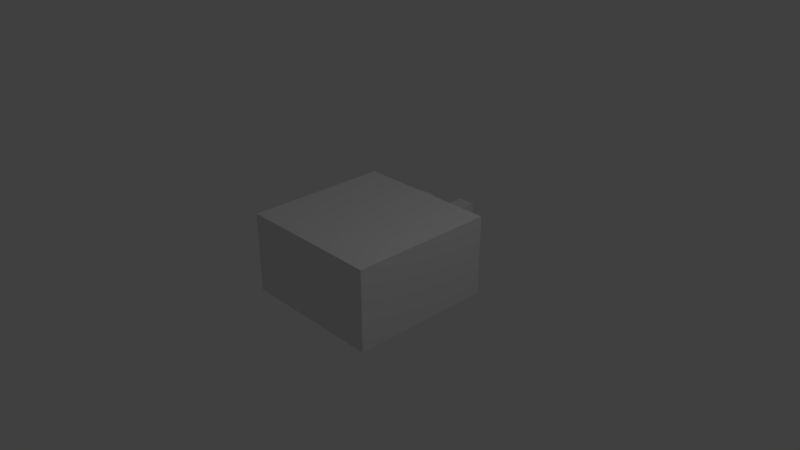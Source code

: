 # Source: musicBox.blend  (saved by Blender 2.79.0; exported with 4.5.12 LTS)
import bpy
from mathutils import Matrix  # noqa: F401  (used for matrix-valued properties, if any)

bpy.ops.wm.read_factory_settings(use_empty=True)
scene = bpy.context.scene
scene.name = 'Scene'

# ---- collections
col_collection_1 = bpy.data.collections.new('Collection 1'); scene.collection.children.link(col_collection_1)

# ---- materials (node trees are filled in below, after node groups)
mat_material = bpy.data.materials.new('Material')
mat_material.alpha_threshold = 0.0
mat_material.use_transparent_shadow = False
mat_material.roughness = 0.5
mat_material.line_color = (0.0, 0.0, 0.0, 1.0)

# ---- material node trees

# ---- world
world_world = bpy.data.worlds.new('World'); scene.world = world_world
world_world.color = (0.05088, 0.05088, 0.05088)
world_world.use_sun_shadow = False
world_world.sun_shadow_jitter_overblur = 0.0
world_world.cycles.sampling_method = 'MANUAL'

# ---- cameras
cam_camera = bpy.data.cameras.new('Camera')
cam_camera.clip_end = 100.0
cam_camera.lens = 35.0
cam_camera.sensor_width = 32.0
cam_camera.sensor_height = 18.0
cam_camera.ortho_scale = 7.314
cam_camera.dof.focus_distance = 0.0
cam_camera.dof.aperture_fstop = 128.0

# ---- lights
light_lamp = bpy.data.lights.new('Lamp', 'POINT')
light_lamp.transmission_factor = 0.0
light_lamp.cutoff_distance = 30.0
light_lamp.energy = 100.0
light_lamp.shadow_buffer_clip_start = 1.001
light_lamp.shadow_soft_size = 0.1
light_lamp.shadow_maximum_resolution = 0.006
light_lamp.use_absolute_resolution = True

# ---- meshes
me_cube = bpy.data.meshes.new('Cube')
me_cube.from_pydata([(1.0, 1.0, -1.0), (1.0, -1.0, -1.0), (-1.0, -1.0, -1.0), (-1.0, 1.0, -1.0), (1.0, 1.0, 1.0), (1.0, -1.0, 1.0), (-1.0, -1.0, 1.0), (-1.0, 1.0, 1.0), (1.0, -5.96e-08, -1.0), (1.788e-07, 1.0, -1.0), (1.0, 1.0, 0.0), (0.0, -1.0, -1.0), (1.0, -1.0, 0.0), (-1.0, 2.98e-07, -1.0), (-1.0, -1.0, 0.0), (-1.0, 1.0, 0.0), (1.0, -5.364e-07, 1.0), (2.384e-07, 1.0, 1.0), (-5.364e-07, -1.0, 1.0), (-1.0, 1.788e-07, 1.0), (2.384e-07, 1.0, 0.0), (-1.0, 2.384e-07, 0.0), (-2.98e-07, -1.0, 0.0), (1.0, -2.98e-07, 0.0), (-1.49e-07, -1.788e-07, 1.0), (5.96e-08, 1.192e-07, -1.0), (1.0, -0.5, -1.0), (-0.5, 1.0, -1.0), (1.0, 1.0, 0.5), (-0.5, -1.0, -1.0), (1.0, -1.0, 0.5), (-1.0, 0.5, -1.0), (-1.0, -1.0, 0.5), (-1.0, 1.0, 0.5), (1.0, -0.5, 1.0), (-0.5, 1.0, 1.0), (-0.5, -1.0, 1.0), (-1.0, 0.5, 1.0), (1.0, 0.5, -1.0), (0.5, 1.0, -1.0), (1.0, 1.0, -0.5), (0.5, -1.0, -1.0), (1.0, -1.0, -0.5), (-1.0, -0.5, -1.0), (-1.0, -1.0, -0.5), (-1.0, 1.0, -0.5), (1.0, 0.5, 1.0), (0.5, 1.0, 1.0), (0.5, -1.0, 1.0), (-1.0, -0.5, 1.0), (-0.5, 1.0, 0.0), (0.5, 1.0, 0.0), (2.384e-07, 1.0, 0.5), (2.086e-07, 1.0, -0.5), (-1.0, 0.5, 0.0), (-1.0, -0.5, 0.0), (-1.0, 2.682e-07, -0.5), (-1.0, 2.086e-07, 0.5), (-0.5, -1.0, 0.0), (0.5, -1.0, 0.0), (-1.49e-07, -1.0, -0.5), (-4.172e-07, -1.0, 0.5), (1.0, -0.5, 0.0), (1.0, 0.5, 0.0), (1.0, -1.788e-07, -0.5), (1.0, -4.172e-07, 0.5), (-3.427e-07, -0.5, 1.0), (4.47e-08, 0.5, 1.0), (0.5, -3.576e-07, 1.0), (-0.5, 0.0, 1.0), (-0.5, 2.086e-07, -1.0), (0.5, 2.98e-08, -1.0), (1.192e-07, 0.5, -1.0), (2.98e-08, -0.5, -1.0), (0.5, -0.5, -1.0), (0.5, 0.5, -1.0), (-0.5, 0.5, -1.0), (-0.5, 0.5, 1.0), (0.5, 0.5, 1.0), (0.5, -0.5, 1.0), (1.0, 0.5, 0.5), (1.0, 0.5, -0.5), (1.0, -0.5, -0.5), (0.5, -1.0, 0.5), (0.5, -1.0, -0.5), (-0.5, -1.0, -0.5), (-1.0, -0.5, 0.5), (-1.0, -0.5, -0.5), (-1.0, 0.5, -0.5), (0.5, 1.0, -0.5), (0.5, 1.0, 0.5), (-0.5, 1.0, 0.5), (-0.5, 1.0, -0.5), (-1.0, 0.5, 0.5), (-0.5, -1.0, 0.5), (1.0, -0.5, 0.5), (-0.5, -0.5, 1.0), (-0.5, -0.5, -1.0), (1.0, -0.75, -1.0), (-0.75, 1.0, -1.0), (1.0, 1.0, 0.75), (-0.75, -1.0, -1.0), (1.0, -1.0, 0.75), (-1.0, 0.75, -1.0), (-1.0, -1.0, 0.75), (-1.0, 1.0, 0.75), (1.0, -0.75, 1.0), (-0.75, 1.0, 1.0), (-0.75, -1.0, 1.0), (-1.0, 0.75, 1.0), (1.0, 0.25, -1.0), (0.25, 1.0, -1.0), (1.0, 1.0, -0.25), (0.25, -1.0, -1.0), (1.0, -1.0, -0.25), (-1.0, -0.25, -1.0), (-1.0, -1.0, -0.25), (-1.0, 1.0, -0.25), (1.0, 0.25, 1.0), (0.25, 1.0, 1.0), (0.25, -1.0, 1.0), (-1.0, -0.25, 1.0), (-0.75, 1.0, 0.0), (0.25, 1.0, 0.0), (2.384e-07, 1.0, 0.75), (2.235e-07, 1.0, -0.25), (-1.0, 0.75, 0.0), (-1.0, -0.25, 0.0), (-1.0, 2.831e-07, -0.75), (-1.0, 2.235e-07, 0.25), (-0.75, -1.0, 0.0), (0.25, -1.0, 0.0), (-7.451e-08, -1.0, -0.75), (-3.576e-07, -1.0, 0.25), (1.0, -0.75, 0.0), (1.0, 0.25, 0.0), (1.0, -1.192e-07, -0.75), (1.0, -3.576e-07, 0.25), (-4.396e-07, -0.75, 1.0), (-5.215e-08, 0.25, 1.0), (0.75, -4.47e-07, 1.0), (-0.25, -8.941e-08, 1.0), (-0.75, 2.533e-07, -1.0), (0.25, 7.451e-08, -1.0), (1.49e-07, 0.75, -1.0), (4.47e-08, -0.25, -1.0), (1.0, -0.25, -1.0), (-0.25, 1.0, -1.0), (1.0, 1.0, 0.25), (-0.25, -1.0, -1.0), (1.0, -1.0, 0.25), (-1.0, 0.25, -1.0), (-1.0, -1.0, 0.25), (-1.0, 1.0, 0.25), (1.0, -0.25, 1.0), (-0.25, 1.0, 1.0), (-0.25, -1.0, 1.0), (-1.0, 0.25, 1.0), (1.0, 0.75, -1.0), (0.75, 1.0, -1.0), (1.0, 1.0, -0.75), (0.75, -1.0, -1.0), (1.0, -1.0, -0.75), (-1.0, -0.75, -1.0), (-1.0, -1.0, -0.75), (-1.0, 1.0, -0.75), (1.0, 0.75, 1.0), (0.75, 1.0, 1.0), (0.75, -1.0, 1.0), (-1.0, -0.75, 1.0), (-0.25, 1.0, 0.0), (0.75, 1.0, 0.0), (2.384e-07, 1.0, 0.25), (1.937e-07, 1.0, -0.75), (-1.0, 0.25, 0.0), (-1.0, -0.75, 0.0), (-1.0, 2.533e-07, -0.25), (-1.0, 1.937e-07, 0.75), (-0.25, -1.0, 0.0), (0.75, -1.0, 0.0), (-2.235e-07, -1.0, -0.25), (-4.768e-07, -1.0, 0.75), (1.0, -0.25, 0.0), (1.0, 0.75, 0.0), (1.0, -2.384e-07, -0.25), (1.0, -4.768e-07, 0.75), (-2.459e-07, -0.25, 1.0), (1.416e-07, 0.75, 1.0), (0.25, -2.682e-07, 1.0), (-0.75, 8.941e-08, 1.0), (-0.25, 1.639e-07, -1.0), (0.75, -1.49e-08, -1.0), (8.941e-08, 0.25, -1.0), (1.49e-08, -0.75, -1.0), (0.25, -0.5, -1.0), (0.75, -0.5, -1.0), (0.5, -0.25, -1.0), (0.5, -0.75, -1.0), (0.25, 0.5, -1.0), (0.75, 0.5, -1.0), (0.5, 0.75, -1.0), (0.5, 0.25, -1.0), (-0.75, 0.5, -1.0), (-0.25, 0.5, -1.0), (-0.5, 0.75, -1.0), (-0.5, 0.25, -1.0), (-0.5, 0.25, 1.0), (-0.5, 0.75, 1.0), (-0.25, 0.5, 1.0), (-0.75, 0.5, 1.0), (0.5, 0.25, 1.0), (0.5, 0.75, 1.0), (0.75, 0.5, 1.0), (0.25, 0.5, 1.0), (0.5, -0.75, 1.0), (0.5, -0.25, 1.0), (0.75, -0.5, 1.0), (0.25, -0.5, 1.0), (1.0, 0.25, 0.5), (1.0, 0.75, 0.5), (1.0, 0.5, 0.25), (1.0, 0.5, 0.75), (1.0, 0.25, -0.5), (1.0, 0.75, -0.5), (1.0, 0.5, -0.75), (1.0, 0.5, -0.25), (1.0, -0.75, -0.5), (1.0, -0.25, -0.5), (1.0, -0.5, -0.75), (1.0, -0.5, -0.25), (0.25, -1.0, 0.5), (0.75, -1.0, 0.5), (0.5, -1.0, 0.25), (0.5, -1.0, 0.75), (0.25, -1.0, -0.5), (0.75, -1.0, -0.5), (0.5, -1.0, -0.75), (0.5, -1.0, -0.25), (-0.75, -1.0, -0.5), (-0.25, -1.0, -0.5), (-0.5, -1.0, -0.75), (-0.5, -1.0, -0.25), (-1.0, -0.25, 0.5), (-1.0, -0.75, 0.5), (-1.0, -0.5, 0.25), (-1.0, -0.5, 0.75), (-1.0, -0.25, -0.5), (-1.0, -0.75, -0.5), (-1.0, -0.5, -0.75), (-1.0, -0.5, -0.25), (-1.0, 0.75, -0.5), (-1.0, 0.25, -0.5), (-1.0, 0.5, -0.75), (-1.0, 0.5, -0.25), (0.25, 1.0, -0.5), (0.75, 1.0, -0.5), (0.5, 1.0, -0.25), (0.5, 1.0, -0.75), (0.25, 1.0, 0.5), (0.75, 1.0, 0.5), (0.5, 1.0, 0.75), (0.5, 1.0, 0.25), (-0.75, 1.0, 0.5), (-0.25, 1.0, 0.5), (-0.5, 1.0, 0.75), (-0.5, 1.0, 0.25), (-0.75, 1.0, -0.5), (-0.25, 1.0, -0.5), (-0.5, 1.0, -0.25), (-0.5, 1.0, -0.75), (-1.0, 0.75, 0.5), (-1.0, 0.25, 0.5), (-1.0, 0.5, 0.25), (-1.0, 0.5, 0.75), (-0.75, -1.0, 0.5), (-0.25, -1.0, 0.5), (-0.5, -1.0, 0.25), (-0.5, -1.0, 0.75), (1.0, -0.75, 0.5), (1.0, -0.25, 0.5), (1.0, -0.5, 0.25), (1.0, -0.5, 0.75), (-0.5, -0.75, 1.0), (-0.5, -0.25, 1.0), (-0.25, -0.5, 1.0), (-0.75, -0.5, 1.0), (-0.75, -0.5, -1.0), (-0.25, -0.5, -1.0), (-0.5, -0.25, -1.0), (-0.5, -0.75, -1.0), (-0.25, -0.75, -1.0), (-0.25, -0.25, -1.0), (-0.75, -0.25, -1.0), (-0.75, -0.25, 1.0), (-0.25, -0.25, 1.0), (-0.25, -0.75, 1.0), (1.0, -0.25, 0.75), (1.0, -0.25, 0.25), (1.0, -0.75, 0.25), (-0.25, -1.0, 0.75), (-0.25, -1.0, 0.25), (-0.75, -1.0, 0.25), (-1.0, 0.25, 0.75), (-1.0, 0.25, 0.25), (-1.0, 0.75, 0.25), (-0.25, 1.0, -0.75), (-0.25, 1.0, -0.25), (-0.75, 1.0, -0.25), (-0.25, 1.0, 0.25), (-0.25, 1.0, 0.75), (-0.75, 1.0, 0.75), (0.75, 1.0, 0.25), (0.75, 1.0, 0.75), (0.25, 1.0, 0.75), (0.75, 1.0, -0.75), (0.75, 1.0, -0.25), (0.25, 1.0, -0.25), (-1.0, 0.25, -0.25), (-1.0, 0.25, -0.75), (-1.0, 0.75, -0.75), (-1.0, -0.75, -0.25), (-1.0, -0.75, -0.75), (-1.0, -0.25, -0.75), (-1.0, -0.75, 0.75), (-1.0, -0.75, 0.25), (-1.0, -0.25, 0.25), (-0.25, -1.0, -0.25), (-0.25, -1.0, -0.75), (-0.75, -1.0, -0.75), (0.75, -1.0, -0.25), (0.75, -1.0, -0.75), (0.25, -1.0, -0.75), (0.75, -1.0, 0.75), (0.75, -1.0, 0.25), (0.25, -1.0, 0.25), (1.0, -0.25, -0.25), (1.0, -0.25, -0.75), (1.0, -0.75, -0.75), (1.0, 0.75, -0.25), (1.0, 0.75, -0.75), (1.0, 0.25, -0.75), (1.0, 0.75, 0.75), (1.0, 0.75, 0.25), (1.0, 0.25, 0.25), (0.25, -0.25, 1.0), (0.75, -0.25, 1.0), (0.75, -0.75, 1.0), (0.25, 0.75, 1.0), (0.75, 0.75, 1.0), (0.75, 0.25, 1.0), (-0.75, 0.75, 1.0), (-0.25, 0.75, 1.0), (-0.25, 0.25, 1.0), (-0.25, 0.25, -1.0), (-0.25, 0.75, -1.0), (-0.75, 0.75, -1.0), (0.75, 0.25, -1.0), (0.75, 0.75, -1.0), (0.25, 0.75, -1.0), (0.75, -0.75, -1.0), (0.75, -0.25, -1.0), (0.25, -0.25, -1.0), (0.25, -0.75, -1.0), (0.25, 0.25, -1.0), (-0.75, 0.25, -1.0), (-0.75, 0.25, 1.0), (0.25, 0.25, 1.0), (0.25, -0.75, 1.0), (1.0, 0.25, 0.75), (1.0, 0.25, -0.25), (1.0, -0.75, -0.25), (0.25, -1.0, 0.75), (0.25, -1.0, -0.25), (-0.75, -1.0, -0.25), (-1.0, -0.25, 0.75), (-1.0, -0.25, -0.25), (-1.0, 0.75, -0.25), (0.25, 1.0, -0.75), (0.25, 1.0, 0.25), (-0.75, 1.0, 0.25), (-0.75, 1.0, -0.75), (-1.0, 0.75, 0.75), (-0.75, -1.0, 0.75), (1.0, -0.75, 0.75), (-0.75, -0.75, 1.0), (-0.75, -0.75, -1.0), (-0.5, 1.679, -0.9662), (-0.75, 1.679, -0.9662), (-0.5, 1.437, -0.9662), (-0.75, 1.437, -0.9662), (-0.75, 1.437, 6.847e-07), (-0.5, 1.437, 6.847e-07), (-0.5, 1.437, 0.25), (-0.75, 1.437, 0.25), (-0.75, 1.679, 1.064e-06), (-0.75, 1.679, 0.25), (-0.5, 1.679, 1.064e-06), (-0.5, 1.679, 0.25), (-0.75, 1.437, -0.4831), (-0.75, 1.679, -0.4831), (-0.5, 1.437, -0.4831), (-0.5, 1.679, -0.4831), (-0.5, 2.529, -0.9662), (-0.75, 2.529, -0.9662), (-0.75, 2.529, -0.4831), (-0.5, 2.529, -0.4831)], [], [(385, 101, 2, 163), (384, 169, 6, 108), (383, 106, 5, 102), (382, 108, 6, 104), (381, 109, 7, 105), (380, 99, 3, 165), (379, 122, 15, 153), (378, 123, 20, 172), (377, 111, 9, 173), (376, 126, 15, 117), (375, 127, 21, 176), (374, 121, 19, 177), (373, 130, 14, 116), (372, 131, 22, 180), (371, 120, 18, 181), (370, 134, 12, 114), (369, 135, 23, 184), (368, 118, 16, 185), (367, 138, 18, 120), (366, 139, 24, 188), (365, 157, 19, 189), (364, 142, 13, 151), (363, 143, 25, 192), (362, 113, 11, 193), (361, 194, 73, 145), (360, 195, 74, 196), (359, 161, 41, 197), (358, 198, 72, 144), (357, 199, 75, 200), (356, 191, 71, 201), (355, 202, 31, 103), (354, 203, 76, 204), (353, 190, 70, 205), (352, 206, 69, 141), (351, 207, 77, 208), (350, 109, 37, 209), (349, 210, 68, 140), (348, 211, 78, 212), (347, 187, 67, 213), (346, 214, 48, 168), (345, 215, 79, 216), (344, 186, 66, 217), (343, 218, 65, 137), (342, 219, 80, 220), (341, 166, 46, 221), (340, 222, 64, 136), (339, 223, 81, 224), (338, 183, 63, 225), (337, 226, 42, 162), (336, 227, 82, 228), (335, 182, 62, 229), (334, 230, 61, 133), (333, 231, 83, 232), (332, 168, 48, 233), (331, 234, 60, 132), (330, 235, 84, 236), (329, 179, 59, 237), (328, 238, 44, 164), (327, 239, 85, 240), (326, 178, 58, 241), (325, 242, 57, 129), (324, 243, 86, 244), (323, 169, 49, 245), (322, 246, 56, 128), (321, 247, 87, 248), (320, 175, 55, 249), (319, 250, 45, 165), (318, 251, 88, 252), (317, 174, 54, 253), (316, 254, 53, 125), (315, 255, 89, 256), (314, 159, 39, 257), (313, 258, 52, 124), (312, 259, 90, 260), (311, 171, 51, 261), (310, 262, 33, 105), (309, 263, 91, 264), (308, 170, 50, 265), (307, 266, 45, 117), (306, 267, 92, 268), (305, 147, 27, 269), (304, 270, 33, 153), (303, 271, 93, 272), (302, 157, 37, 273), (301, 274, 32, 152), (300, 275, 94, 276), (299, 156, 36, 277), (298, 278, 30, 150), (297, 279, 95, 280), (296, 154, 34, 281), (295, 282, 36, 156), (294, 283, 96, 284), (293, 121, 49, 285), (292, 286, 43, 115), (291, 287, 97, 288), (290, 149, 29, 289), (287, 290, 289, 97), (73, 193, 290, 287), (193, 11, 149, 290), (190, 291, 288, 70), (25, 145, 291, 190), (145, 73, 287, 291), (142, 292, 115, 13), (70, 288, 292, 142), (288, 97, 286, 292), (283, 293, 285, 96), (69, 189, 293, 283), (189, 19, 121, 293), (186, 294, 284, 66), (24, 141, 294, 186), (141, 69, 283, 294), (138, 295, 156, 18), (66, 284, 295, 138), (284, 96, 282, 295), (279, 296, 281, 95), (65, 185, 296, 279), (185, 16, 154, 296), (182, 297, 280, 62), (23, 137, 297, 182), (137, 65, 279, 297), (134, 298, 150, 12), (62, 280, 298, 134), (280, 95, 278, 298), (275, 299, 277, 94), (61, 181, 299, 275), (181, 18, 156, 299), (178, 300, 276, 58), (22, 133, 300, 178), (133, 61, 275, 300), (130, 301, 152, 14), (58, 276, 301, 130), (276, 94, 274, 301), (271, 302, 273, 93), (57, 177, 302, 271), (177, 19, 157, 302), (174, 303, 272, 54), (21, 129, 303, 174), (129, 57, 271, 303), (126, 304, 153, 15), (54, 272, 304, 126), (272, 93, 270, 304), (267, 305, 269, 92), (53, 173, 305, 267), (173, 9, 147, 305), (170, 306, 268, 50), (20, 125, 306, 170), (125, 53, 267, 306), (122, 307, 117, 15), (50, 268, 307, 122), (268, 92, 266, 307), (263, 308, 265, 91), (52, 172, 308, 263), (172, 20, 170, 308), (155, 309, 264, 35), (17, 124, 309, 155), (124, 52, 263, 309), (107, 310, 105, 7), (35, 264, 310, 107), (264, 91, 262, 310), (259, 311, 261, 90), (28, 148, 311, 259), (148, 10, 171, 311), (167, 312, 260, 47), (4, 100, 312, 167), (100, 28, 259, 312), (119, 313, 124, 17), (47, 260, 313, 119), (260, 90, 258, 313), (255, 314, 257, 89), (40, 160, 314, 255), (160, 0, 159, 314), (171, 315, 256, 51), (10, 112, 315, 171), (112, 40, 255, 315), (123, 316, 125, 20), (51, 256, 316, 123), (256, 89, 254, 316), (251, 317, 253, 88), (56, 176, 317, 251), (176, 21, 174, 317), (151, 318, 252, 31), (13, 128, 318, 151), (128, 56, 251, 318), (103, 319, 165, 3), (31, 252, 319, 103), (252, 88, 250, 319), (247, 320, 249, 87), (44, 116, 320, 247), (116, 14, 175, 320), (163, 321, 248, 43), (2, 164, 321, 163), (164, 44, 247, 321), (115, 322, 128, 13), (43, 248, 322, 115), (248, 87, 246, 322), (243, 323, 245, 86), (32, 104, 323, 243), (104, 6, 169, 323), (175, 324, 244, 55), (14, 152, 324, 175), (152, 32, 243, 324), (127, 325, 129, 21), (55, 244, 325, 127), (244, 86, 242, 325), (239, 326, 241, 85), (60, 180, 326, 239), (180, 22, 178, 326), (149, 327, 240, 29), (11, 132, 327, 149), (132, 60, 239, 327), (101, 328, 164, 2), (29, 240, 328, 101), (240, 85, 238, 328), (235, 329, 237, 84), (42, 114, 329, 235), (114, 12, 179, 329), (161, 330, 236, 41), (1, 162, 330, 161), (162, 42, 235, 330), (113, 331, 132, 11), (41, 236, 331, 113), (236, 84, 234, 331), (231, 332, 233, 83), (30, 102, 332, 231), (102, 5, 168, 332), (179, 333, 232, 59), (12, 150, 333, 179), (150, 30, 231, 333), (131, 334, 133, 22), (59, 232, 334, 131), (232, 83, 230, 334), (227, 335, 229, 82), (64, 184, 335, 227), (184, 23, 182, 335), (146, 336, 228, 26), (8, 136, 336, 146), (136, 64, 227, 336), (98, 337, 162, 1), (26, 228, 337, 98), (228, 82, 226, 337), (223, 338, 225, 81), (40, 112, 338, 223), (112, 10, 183, 338), (158, 339, 224, 38), (0, 160, 339, 158), (160, 40, 223, 339), (110, 340, 136, 8), (38, 224, 340, 110), (224, 81, 222, 340), (219, 341, 221, 80), (28, 100, 341, 219), (100, 4, 166, 341), (183, 342, 220, 63), (10, 148, 342, 183), (148, 28, 219, 342), (135, 343, 137, 23), (63, 220, 343, 135), (220, 80, 218, 343), (215, 344, 217, 79), (68, 188, 344, 215), (188, 24, 186, 344), (154, 345, 216, 34), (16, 140, 345, 154), (140, 68, 215, 345), (106, 346, 168, 5), (34, 216, 346, 106), (216, 79, 214, 346), (211, 347, 213, 78), (47, 119, 347, 211), (119, 17, 187, 347), (166, 348, 212, 46), (4, 167, 348, 166), (167, 47, 211, 348), (118, 349, 140, 16), (46, 212, 349, 118), (212, 78, 210, 349), (207, 350, 209, 77), (35, 107, 350, 207), (107, 7, 109, 350), (187, 351, 208, 67), (17, 155, 351, 187), (155, 35, 207, 351), (139, 352, 141, 24), (67, 208, 352, 139), (208, 77, 206, 352), (203, 353, 205, 76), (72, 192, 353, 203), (192, 25, 190, 353), (147, 354, 204, 27), (9, 144, 354, 147), (144, 72, 203, 354), (99, 355, 103, 3), (27, 204, 355, 99), (204, 76, 202, 355), (199, 356, 201, 75), (38, 110, 356, 199), (110, 8, 191, 356), (159, 357, 200, 39), (0, 158, 357, 159), (158, 38, 199, 357), (111, 358, 144, 9), (39, 200, 358, 111), (200, 75, 198, 358), (195, 359, 197, 74), (26, 98, 359, 195), (98, 1, 161, 359), (191, 360, 196, 71), (8, 146, 360, 191), (146, 26, 195, 360), (143, 361, 145, 25), (71, 196, 361, 143), (196, 74, 194, 361), (194, 362, 193, 73), (74, 197, 362, 194), (197, 41, 113, 362), (198, 363, 192, 72), (75, 201, 363, 198), (201, 71, 143, 363), (202, 364, 151, 31), (76, 205, 364, 202), (205, 70, 142, 364), (206, 365, 189, 69), (77, 209, 365, 206), (209, 37, 157, 365), (210, 366, 188, 68), (78, 213, 366, 210), (213, 67, 139, 366), (214, 367, 120, 48), (79, 217, 367, 214), (217, 66, 138, 367), (218, 368, 185, 65), (80, 221, 368, 218), (221, 46, 118, 368), (222, 369, 184, 64), (81, 225, 369, 222), (225, 63, 135, 369), (226, 370, 114, 42), (82, 229, 370, 226), (229, 62, 134, 370), (230, 371, 181, 61), (83, 233, 371, 230), (233, 48, 120, 371), (234, 372, 180, 60), (84, 237, 372, 234), (237, 59, 131, 372), (238, 373, 116, 44), (85, 241, 373, 238), (241, 58, 130, 373), (242, 374, 177, 57), (86, 245, 374, 242), (245, 49, 121, 374), (246, 375, 176, 56), (87, 249, 375, 246), (249, 55, 127, 375), (250, 376, 117, 45), (88, 253, 376, 250), (253, 54, 126, 376), (254, 377, 173, 53), (89, 257, 377, 254), (257, 39, 111, 377), (258, 378, 172, 52), (90, 261, 378, 258), (261, 51, 123, 378), (262, 379, 153, 33), (91, 265, 379, 262), (399, 401, 405, 404), (266, 380, 165, 45), (92, 269, 380, 266), (269, 27, 99, 380), (270, 381, 105, 33), (93, 273, 381, 270), (273, 37, 109, 381), (274, 382, 104, 32), (94, 277, 382, 274), (277, 36, 108, 382), (278, 383, 102, 30), (95, 281, 383, 278), (281, 34, 106, 383), (282, 384, 108, 36), (96, 285, 384, 282), (285, 49, 169, 384), (286, 385, 163, 43), (97, 289, 385, 286), (289, 29, 101, 385), (400, 398, 389, 388), (398, 399, 387, 389), (388, 389, 387, 386), (397, 396, 394, 395), (379, 265, 392, 393), (122, 379, 393, 390), (265, 50, 391, 392), (50, 122, 390, 391), (393, 392, 397, 395), (390, 393, 395, 394), (392, 391, 396, 397), (401, 400, 388, 386), (396, 391, 400, 401), (390, 394, 399, 398), (391, 390, 398, 400), (394, 396, 401, 399), (404, 405, 402, 403), (401, 386, 402, 405), (387, 399, 404, 403), (386, 387, 403, 402)])
_uv = me_cube.uv_layers.new(name='UVMap')
_uv.uv.foreach_set('vector', [0.375, 0.375, 0.3333, 0.375, 0.3333, 0.3333, 0.375, 0.3333, 0.9583, 0.04167, 0.9583, 6.954e-08, 1.0, 6.954e-08, 1.0, 0.04167, 0.04167, 0.625, 0.04167, 0.6667, 1.987e-08, 0.6667, 0.0, 0.625, 0.04167, 0.7083, 0.0, 0.7083, 1.987e-08, 0.6667, 0.04167, 0.6667, 0.04167, 0.04167, 1.987e-08, 0.04167, 0.0, 1.887e-07, 0.04167, 1.689e-07, 0.625, 0.2917, 0.6667, 0.2917, 0.6667, 0.3333, 0.625, 0.3333, 0.4583, 0.2917, 0.5, 0.2917, 0.5, 0.3333, 0.4583, 0.3333, 0.4583, 0.125, 0.5, 0.125, 0.5, 0.1667, 0.4583, 0.1667, 0.625, 0.125, 0.6667, 0.125, 0.6667, 0.1667, 0.625, 0.1667, 0.2083, 0.04167, 0.1667, 0.04167, 0.1667, 8.941e-08, 0.2083, 5.96e-08, 0.2083, 0.2083, 0.1667, 0.2083, 0.1667, 0.1667, 0.2083, 0.1667, 0.04167, 0.2083, 7.947e-08, 0.2083, 5.96e-08, 0.1667, 0.04167, 0.1667, 0.2083, 0.7083, 0.1667, 0.7083, 0.1667, 0.6667, 0.2083, 0.6667, 0.2083, 0.875, 0.1667, 0.875, 0.1667, 0.8333, 0.2083, 0.8333, 0.04167, 0.875, 1.987e-08, 0.875, 1.987e-08, 0.8333, 0.04167, 0.8333, 0.04167, 0.4583, 0.04167, 0.5, 5.96e-08, 0.5, 5.96e-08, 0.4583, 0.2083, 0.4583, 0.2083, 0.5, 0.1667, 0.5, 0.1667, 0.4583, 0.2083, 0.625, 0.2083, 0.6667, 0.1667, 0.6667, 0.1667, 0.625, 0.9583, 0.2083, 0.9583, 0.1667, 1.0, 0.1667, 1.0, 0.2083, 0.7917, 0.2083, 0.7917, 0.1667, 0.8333, 0.1667, 0.8333, 0.2083, 0.7917, 0.04167, 0.7917, 3.974e-08, 0.8333, 3.974e-08, 0.8333, 0.04167, 0.5417, 0.375, 0.5, 0.375, 0.5, 0.3333, 0.5417, 0.3333, 0.5417, 0.5417, 0.5, 0.5417, 0.5, 0.5, 0.5417, 0.5, 0.375, 0.5417, 0.3333, 0.5417, 0.3333, 0.5, 0.375, 0.5, 0.4583, 0.5417, 0.4167, 0.5417, 0.4167, 0.5, 0.4583, 0.5, 0.4583, 0.625, 0.4167, 0.625, 0.4167, 0.5833, 0.4583, 0.5833, 0.375, 0.625, 0.3333, 0.625, 0.3333, 0.5833, 0.375, 0.5833, 0.625, 0.5417, 0.5833, 0.5417, 0.5833, 0.5, 0.625, 0.5, 0.625, 0.625, 0.5833, 0.625, 0.5833, 0.5833, 0.625, 0.5833, 0.5417, 0.625, 0.5, 0.625, 0.5, 0.5833, 0.5417, 0.5833, 0.625, 0.375, 0.5833, 0.375, 0.5833, 0.3333, 0.625, 0.3333, 0.625, 0.4583, 0.5833, 0.4583, 0.5833, 0.4167, 0.625, 0.4167, 0.5417, 0.4583, 0.5, 0.4583, 0.5, 0.4167, 0.5417, 0.4167, 0.7917, 0.125, 0.7917, 0.08333, 0.8333, 0.08333, 0.8333, 0.125, 0.7083, 0.125, 0.7083, 0.08333, 0.75, 0.08333, 0.75, 0.125, 0.7083, 0.04167, 0.7083, 0.0, 0.75, 1.987e-08, 0.75, 0.04167, 0.7917, 0.2917, 0.7917, 0.25, 0.8333, 0.25, 0.8333, 0.2917, 0.7083, 0.2917, 0.7083, 0.25, 0.75, 0.25, 0.75, 0.2917, 0.7083, 0.2083, 0.7083, 0.1667, 0.75, 0.1667, 0.75, 0.2083, 0.9583, 0.2917, 0.9583, 0.25, 1.0, 0.25, 1.0, 0.2917, 0.875, 0.2917, 0.875, 0.25, 0.9167, 0.25, 0.9167, 0.2917, 0.875, 0.2083, 0.875, 0.1667, 0.9167, 0.1667, 0.9167, 0.2083, 0.2083, 0.5417, 0.2083, 0.5833, 0.1667, 0.5833, 0.1667, 0.5417, 0.2917, 0.5417, 0.2917, 0.5833, 0.25, 0.5833, 0.25, 0.5417, 0.2917, 0.625, 0.2917, 0.6667, 0.25, 0.6667, 0.25, 0.625, 0.2083, 0.375, 0.2083, 0.4167, 0.1667, 0.4167, 0.1667, 0.375, 0.2917, 0.375, 0.2917, 0.4167, 0.25, 0.4167, 0.25, 0.375, 0.2917, 0.4583, 0.2917, 0.5, 0.25, 0.5, 0.25, 0.4583, 0.04167, 0.375, 0.04167, 0.4167, 8.941e-08, 0.4167, 1.093e-07, 0.375, 0.125, 0.375, 0.125, 0.4167, 0.08333, 0.4167, 0.08333, 0.375, 0.125, 0.4583, 0.125, 0.5, 0.08333, 0.5, 0.08333, 0.4583, 0.125, 0.875, 0.08333, 0.875, 0.08333, 0.8333, 0.125, 0.8333, 0.125, 0.9583, 0.08333, 0.9583, 0.08333, 0.9167, 0.125, 0.9167, 0.04167, 0.9583, 1.987e-08, 0.9583, 1.987e-08, 0.9167, 0.04167, 0.9167, 0.2917, 0.875, 0.25, 0.875, 0.25, 0.8333, 0.2917, 0.8333, 0.2917, 0.9583, 0.25, 0.9583, 0.25, 0.9167, 0.2917, 0.9167, 0.2083, 0.9583, 0.1667, 0.9583, 0.1667, 0.9167, 0.2083, 0.9167, 0.2917, 0.7083, 0.25, 0.7083, 0.25, 0.6667, 0.2917, 0.6667, 0.2917, 0.7917, 0.25, 0.7917, 0.25, 0.75, 0.2917, 0.75, 0.2083, 0.7917, 0.1667, 0.7917, 0.1667, 0.75, 0.2083, 0.75, 0.125, 0.2083, 0.08333, 0.2083, 0.08333, 0.1667, 0.125, 0.1667, 0.125, 0.2917, 0.08333, 0.2917, 0.08333, 0.25, 0.125, 0.25, 0.04167, 0.2917, 1.093e-07, 0.2917, 8.941e-08, 0.25, 0.04167, 0.25, 0.2917, 0.2083, 0.25, 0.2083, 0.25, 0.1667, 0.2917, 0.1667, 0.2917, 0.2917, 0.25, 0.2917, 0.25, 0.25, 0.2917, 0.25, 0.2083, 0.2917, 0.1667, 0.2917, 0.1667, 0.25, 0.2083, 0.25, 0.2917, 0.04167, 0.25, 0.04167, 0.25, 3.974e-08, 0.2917, 3.974e-08, 0.2917, 0.125, 0.25, 0.125, 0.25, 0.08333, 0.2917, 0.08333, 0.2083, 0.125, 0.1667, 0.125, 0.1667, 0.08333, 0.2083, 0.08333, 0.5417, 0.125, 0.5833, 0.125, 0.5833, 0.1667, 0.5417, 0.1667, 0.5417, 0.04167, 0.5833, 0.04167, 0.5833, 0.08333, 0.5417, 0.08333, 0.625, 0.04167, 0.6667, 0.04167, 0.6667, 0.08333, 0.625, 0.08333, 0.375, 0.125, 0.4167, 0.125, 0.4167, 0.1667, 0.375, 0.1667, 0.375, 0.04167, 0.4167, 0.04167, 0.4167, 0.08333, 0.375, 0.08333, 0.4583, 0.04167, 0.5, 0.04167, 0.5, 0.08333, 0.4583, 0.08333, 0.375, 0.2917, 0.4167, 0.2917, 0.4167, 0.3333, 0.375, 0.3333, 0.375, 0.2083, 0.4167, 0.2083, 0.4167, 0.25, 0.375, 0.25, 0.4583, 0.2083, 0.5, 0.2083, 0.5, 0.25, 0.4583, 0.25, 0.5417, 0.2917, 0.5833, 0.2917, 0.5833, 0.3333, 0.5417, 0.3333, 0.5417, 0.2083, 0.5833, 0.2083, 0.5833, 0.25, 0.5417, 0.25, 0.625, 0.2083, 0.6667, 0.2083, 0.6667, 0.25, 0.625, 0.25, 0.125, 0.04167, 0.08333, 0.04167, 0.08333, 1.391e-07, 0.125, 1.093e-07, 0.125, 0.125, 0.08333, 0.125, 0.08333, 0.08333, 0.125, 0.08333, 0.04167, 0.125, 3.974e-08, 0.125, 1.987e-08, 0.08333, 0.04167, 0.08333, 0.125, 0.7083, 0.08333, 0.7083, 0.08333, 0.6667, 0.125, 0.6667, 0.125, 0.7917, 0.08333, 0.7917, 0.08333, 0.75, 0.125, 0.75, 0.04167, 0.7917, 1.987e-08, 0.7917, 3.974e-08, 0.75, 0.04167, 0.75, 0.04167, 0.5417, 0.04167, 0.5833, 1.987e-08, 0.5833, 1.987e-08, 0.5417, 0.125, 0.5417, 0.125, 0.5833, 0.08333, 0.5833, 0.08333, 0.5417, 0.125, 0.625, 0.125, 0.6667, 0.08333, 0.6667, 0.08333, 0.625, 0.9583, 0.125, 0.9583, 0.08333, 1.0, 0.08333, 1.0, 0.125, 0.875, 0.125, 0.875, 0.08333, 0.9167, 0.08333, 0.9167, 0.125, 0.875, 0.04167, 0.875, 3.974e-08, 0.9167, 5.96e-08, 0.9167, 0.04167, 0.4583, 0.375, 0.4167, 0.375, 0.4167, 0.3333, 0.4583, 0.3333, 0.4583, 0.4583, 0.4167, 0.4583, 0.4167, 0.4167, 0.4583, 0.4167, 0.375, 0.4583, 0.3333, 0.4583, 0.3333, 0.4167, 0.375, 0.4167, 0.4167, 0.4583, 0.375, 0.4583, 0.375, 0.4167, 0.4167, 0.4167, 0.4167, 0.5, 0.375, 0.5, 0.375, 0.4583, 0.4167, 0.4583, 0.375, 0.5, 0.3333, 0.5, 0.3333, 0.4583, 0.375, 0.4583, 0.5, 0.4583, 0.4583, 0.4583, 0.4583, 0.4167, 0.5, 0.4167, 0.5, 0.5, 0.4583, 0.5, 0.4583, 0.4583, 0.5, 0.4583, 0.4583, 0.5, 0.4167, 0.5, 0.4167, 0.4583, 0.4583, 0.4583, 0.5, 0.375, 0.4583, 0.375, 0.4583, 0.3333, 0.5, 0.3333, 0.5, 0.4167, 0.4583, 0.4167, 0.4583, 0.375, 0.5, 0.375, 0.4583, 0.4167, 0.4167, 0.4167, 0.4167, 0.375, 0.4583, 0.375, 0.875, 0.08333, 0.875, 0.04167, 0.9167, 0.04167, 0.9167, 0.08333, 0.8333, 0.08333, 0.8333, 0.04167, 0.875, 0.04167, 0.875, 0.08333, 0.8333, 0.04167, 0.8333, 3.974e-08, 0.875, 3.974e-08, 0.875, 0.04167, 0.875, 0.1667, 0.875, 0.125, 0.9167, 0.125, 0.9167, 0.1667, 0.8333, 0.1667, 0.8333, 0.125, 0.875, 0.125, 0.875, 0.1667, 0.8333, 0.125, 0.8333, 0.08333, 0.875, 0.08333, 0.875, 0.125, 0.9583, 0.1667, 0.9583, 0.125, 1.0, 0.125, 1.0, 0.1667, 0.9167, 0.1667, 0.9167, 0.125, 0.9583, 0.125, 0.9583, 0.1667, 0.9167, 0.125, 0.9167, 0.08333, 0.9583, 0.08333, 0.9583, 0.125, 0.125, 0.5833, 0.125, 0.625, 0.08333, 0.625, 0.08333, 0.5833, 0.1667, 0.5833, 0.1667, 0.625, 0.125, 0.625, 0.125, 0.5833, 0.1667, 0.625, 0.1667, 0.6667, 0.125, 0.6667, 0.125, 0.625, 0.125, 0.5, 0.125, 0.5417, 0.08333, 0.5417, 0.08333, 0.5, 0.1667, 0.5, 0.1667, 0.5417, 0.125, 0.5417, 0.125, 0.5, 0.1667, 0.5417, 0.1667, 0.5833, 0.125, 0.5833, 0.125, 0.5417, 0.04167, 0.5, 0.04167, 0.5417, 1.987e-08, 0.5417, 5.96e-08, 0.5, 0.08333, 0.5, 0.08333, 0.5417, 0.04167, 0.5417, 0.04167, 0.5, 0.08333, 0.5417, 0.08333, 0.5833, 0.04167, 0.5833, 0.04167, 0.5417, 0.08333, 0.7917, 0.04167, 0.7917, 0.04167, 0.75, 0.08333, 0.75, 0.08333, 0.8333, 0.04167, 0.8333, 0.04167, 0.7917, 0.08333, 0.7917, 0.04167, 0.8333, 1.987e-08, 0.8333, 1.987e-08, 0.7917, 0.04167, 0.7917, 0.1667, 0.7917, 0.125, 0.7917, 0.125, 0.75, 0.1667, 0.75, 0.1667, 0.8333, 0.125, 0.8333, 0.125, 0.7917, 0.1667, 0.7917, 0.125, 0.8333, 0.08333, 0.8333, 0.08333, 0.7917, 0.125, 0.7917, 0.1667, 0.7083, 0.125, 0.7083, 0.125, 0.6667, 0.1667, 0.6667, 0.1667, 0.75, 0.125, 0.75, 0.125, 0.7083, 0.1667, 0.7083, 0.125, 0.75, 0.08333, 0.75, 0.08333, 0.7083, 0.125, 0.7083, 0.08333, 0.125, 0.04167, 0.125, 0.04167, 0.08333, 0.08333, 0.08333, 0.08333, 0.1667, 0.04167, 0.1667, 0.04167, 0.125, 0.08333, 0.125, 0.04167, 0.1667, 5.96e-08, 0.1667, 3.974e-08, 0.125, 0.04167, 0.125, 0.1667, 0.125, 0.125, 0.125, 0.125, 0.08333, 0.1667, 0.08333, 0.1667, 0.1667, 0.125, 0.1667, 0.125, 0.125, 0.1667, 0.125, 0.125, 0.1667, 0.08333, 0.1667, 0.08333, 0.125, 0.125, 0.125, 0.1667, 0.04167, 0.125, 0.04167, 0.125, 1.093e-07, 0.1667, 8.941e-08, 0.1667, 0.08333, 0.125, 0.08333, 0.125, 0.04167, 0.1667, 0.04167, 0.125, 0.08333, 0.08333, 0.08333, 0.08333, 0.04167, 0.125, 0.04167, 0.5833, 0.2083, 0.625, 0.2083, 0.625, 0.25, 0.5833, 0.25, 0.5833, 0.1667, 0.625, 0.1667, 0.625, 0.2083, 0.5833, 0.2083, 0.625, 0.1667, 0.6667, 0.1667, 0.6667, 0.2083, 0.625, 0.2083, 0.5, 0.2083, 0.5417, 0.2083, 0.5417, 0.25, 0.5, 0.25, 0.5, 0.1667, 0.5417, 0.1667, 0.5417, 0.2083, 0.5, 0.2083, 0.5417, 0.1667, 0.5833, 0.1667, 0.5833, 0.2083, 0.5417, 0.2083, 0.5, 0.2917, 0.5417, 0.2917, 0.5417, 0.3333, 0.5, 0.3333, 0.5, 0.25, 0.5417, 0.25, 0.5417, 0.2917, 0.5, 0.2917, 0.5417, 0.25, 0.5833, 0.25, 0.5833, 0.2917, 0.5417, 0.2917, 0.4167, 0.2083, 0.4583, 0.2083, 0.4583, 0.25, 0.4167, 0.25, 0.4167, 0.1667, 0.4583, 0.1667, 0.4583, 0.2083, 0.4167, 0.2083, 0.4583, 0.1667, 0.5, 0.1667, 0.5, 0.2083, 0.4583, 0.2083, 0.3333, 0.2083, 0.375, 0.2083, 0.375, 0.25, 0.3333, 0.25, 0.3333, 0.1667, 0.375, 0.1667, 0.375, 0.2083, 0.3333, 0.2083, 0.375, 0.1667, 0.4167, 0.1667, 0.4167, 0.2083, 0.375, 0.2083, 0.3333, 0.2917, 0.375, 0.2917, 0.375, 0.3333, 0.3333, 0.3333, 0.3333, 0.25, 0.375, 0.25, 0.375, 0.2917, 0.3333, 0.2917, 0.375, 0.25, 0.4167, 0.25, 0.4167, 0.2917, 0.375, 0.2917, 0.4167, 0.04167, 0.4583, 0.04167, 0.4583, 0.08333, 0.4167, 0.08333, 0.4167, 2.98e-08, 0.4583, 3.974e-08, 0.4583, 0.04167, 0.4167, 0.04167, 0.4583, 3.974e-08, 0.5, 1.987e-08, 0.5, 0.04167, 0.4583, 0.04167, 0.3333, 0.04167, 0.375, 0.04167, 0.375, 0.08333, 0.3333, 0.08333, 0.3333, 1.987e-08, 0.375, 0.0, 0.375, 0.04167, 0.3333, 0.04167, 0.375, 0.0, 0.4167, 2.98e-08, 0.4167, 0.04167, 0.375, 0.04167, 0.3333, 0.125, 0.375, 0.125, 0.375, 0.1667, 0.3333, 0.1667, 0.3333, 0.08333, 0.375, 0.08333, 0.375, 0.125, 0.3333, 0.125, 0.375, 0.08333, 0.4167, 0.08333, 0.4167, 0.125, 0.375, 0.125, 0.5833, 0.04167, 0.625, 0.04167, 0.625, 0.08333, 0.5833, 0.08333, 0.5833, 3.974e-08, 0.625, 3.974e-08, 0.625, 0.04167, 0.5833, 0.04167, 0.625, 3.974e-08, 0.6667, 3.974e-08, 0.6667, 0.04167, 0.625, 0.04167, 0.5, 0.04167, 0.5417, 0.04167, 0.5417, 0.08333, 0.5, 0.08333, 0.5, 1.987e-08, 0.5417, 1.987e-08, 0.5417, 0.04167, 0.5, 0.04167, 0.5417, 1.987e-08, 0.5833, 3.974e-08, 0.5833, 0.04167, 0.5417, 0.04167, 0.5, 0.125, 0.5417, 0.125, 0.5417, 0.1667, 0.5, 0.1667, 0.5, 0.08333, 0.5417, 0.08333, 0.5417, 0.125, 0.5, 0.125, 0.5417, 0.08333, 0.5833, 0.08333, 0.5833, 0.125, 0.5417, 0.125, 0.25, 0.125, 0.2083, 0.125, 0.2083, 0.08333, 0.25, 0.08333, 0.25, 0.1667, 0.2083, 0.1667, 0.2083, 0.125, 0.25, 0.125, 0.2083, 0.1667, 0.1667, 0.1667, 0.1667, 0.125, 0.2083, 0.125, 0.3333, 0.125, 0.2917, 0.125, 0.2917, 0.08333, 0.3333, 0.08333, 0.3333, 0.1667, 0.2917, 0.1667, 0.2917, 0.125, 0.3333, 0.125, 0.2917, 0.1667, 0.25, 0.1667, 0.25, 0.125, 0.2917, 0.125, 0.3333, 0.04167, 0.2917, 0.04167, 0.2917, 3.974e-08, 0.3333, 0.0, 0.3333, 0.08333, 0.2917, 0.08333, 0.2917, 0.04167, 0.3333, 0.04167, 0.2917, 0.08333, 0.25, 0.08333, 0.25, 0.04167, 0.2917, 0.04167, 0.25, 0.2917, 0.2083, 0.2917, 0.2083, 0.25, 0.25, 0.25, 0.25, 0.3333, 0.2083, 0.3333, 0.2083, 0.2917, 0.25, 0.2917, 0.2083, 0.3333, 0.1667, 0.3333, 0.1667, 0.2917, 0.2083, 0.2917, 0.3333, 0.2917, 0.2917, 0.2917, 0.2917, 0.25, 0.3333, 0.25, 0.3333, 0.3333, 0.2917, 0.3333, 0.2917, 0.2917, 0.3333, 0.2917, 0.2917, 0.3333, 0.25, 0.3333, 0.25, 0.2917, 0.2917, 0.2917, 0.3333, 0.2083, 0.2917, 0.2083, 0.2917, 0.1667, 0.3333, 0.1667, 0.3333, 0.25, 0.2917, 0.25, 0.2917, 0.2083, 0.3333, 0.2083, 0.2917, 0.25, 0.25, 0.25, 0.25, 0.2083, 0.2917, 0.2083, 0.08333, 0.2917, 0.04167, 0.2917, 0.04167, 0.25, 0.08333, 0.25, 0.08333, 0.3333, 0.04167, 0.3333, 0.04167, 0.2917, 0.08333, 0.2917, 0.04167, 0.3333, 1.291e-07, 0.3333, 1.093e-07, 0.2917, 0.04167, 0.2917, 0.1667, 0.2917, 0.125, 0.2917, 0.125, 0.25, 0.1667, 0.25, 0.1667, 0.3333, 0.125, 0.3333, 0.125, 0.2917, 0.1667, 0.2917, 0.125, 0.3333, 0.08333, 0.3333, 0.08333, 0.2917, 0.125, 0.2917, 0.1667, 0.2083, 0.125, 0.2083, 0.125, 0.1667, 0.1667, 0.1667, 0.1667, 0.25, 0.125, 0.25, 0.125, 0.2083, 0.1667, 0.2083, 0.125, 0.25, 0.08333, 0.25, 0.08333, 0.2083, 0.125, 0.2083, 0.25, 0.7917, 0.2083, 0.7917, 0.2083, 0.75, 0.25, 0.75, 0.25, 0.8333, 0.2083, 0.8333, 0.2083, 0.7917, 0.25, 0.7917, 0.2083, 0.8333, 0.1667, 0.8333, 0.1667, 0.7917, 0.2083, 0.7917, 0.3333, 0.7917, 0.2917, 0.7917, 0.2917, 0.75, 0.3333, 0.75, 0.3333, 0.8333, 0.2917, 0.8333, 0.2917, 0.7917, 0.3333, 0.7917, 0.2917, 0.8333, 0.25, 0.8333, 0.25, 0.7917, 0.2917, 0.7917, 0.3333, 0.7083, 0.2917, 0.7083, 0.2917, 0.6667, 0.3333, 0.6667, 0.3333, 0.75, 0.2917, 0.75, 0.2917, 0.7083, 0.3333, 0.7083, 0.2917, 0.75, 0.25, 0.75, 0.25, 0.7083, 0.2917, 0.7083, 0.25, 0.9583, 0.2083, 0.9583, 0.2083, 0.9167, 0.25, 0.9167, 0.25, 1.0, 0.2083, 1.0, 0.2083, 0.9583, 0.25, 0.9583, 0.2083, 1.0, 0.1667, 1.0, 0.1667, 0.9583, 0.2083, 0.9583, 0.3333, 0.9583, 0.2917, 0.9583, 0.2917, 0.9167, 0.3333, 0.9167, 0.3333, 1.0, 0.2917, 1.0, 0.2917, 0.9583, 0.3333, 0.9583, 0.2917, 1.0, 0.25, 1.0, 0.25, 0.9583, 0.2917, 0.9583, 0.3333, 0.875, 0.2917, 0.875, 0.2917, 0.8333, 0.3333, 0.8333, 0.3333, 0.9167, 0.2917, 0.9167, 0.2917, 0.875, 0.3333, 0.875, 0.2917, 0.9167, 0.25, 0.9167, 0.25, 0.875, 0.2917, 0.875, 0.08333, 0.9583, 0.04167, 0.9583, 0.04167, 0.9167, 0.08333, 0.9167, 0.08333, 1.0, 0.04167, 1.0, 0.04167, 0.9583, 0.08333, 0.9583, 0.04167, 1.0, 3.974e-08, 1.0, 1.987e-08, 0.9583, 0.04167, 0.9583, 0.1667, 0.9583, 0.125, 0.9583, 0.125, 0.9167, 0.1667, 0.9167, 0.1667, 1.0, 0.125, 1.0, 0.125, 0.9583, 0.1667, 0.9583, 0.125, 1.0, 0.08333, 1.0, 0.08333, 0.9583, 0.125, 0.9583, 0.1667, 0.875, 0.125, 0.875, 0.125, 0.8333, 0.1667, 0.8333, 0.1667, 0.9167, 0.125, 0.9167, 0.125, 0.875, 0.1667, 0.875, 0.125, 0.9167, 0.08333, 0.9167, 0.08333, 0.875, 0.125, 0.875, 0.125, 0.4167, 0.125, 0.4583, 0.08333, 0.4583, 0.08333, 0.4167, 0.1667, 0.4167, 0.1667, 0.4583, 0.125, 0.4583, 0.125, 0.4167, 0.1667, 0.4583, 0.1667, 0.5, 0.125, 0.5, 0.125, 0.4583, 0.125, 0.3333, 0.125, 0.375, 0.08333, 0.375, 0.08333, 0.3333, 0.1667, 0.3333, 0.1667, 0.375, 0.125, 0.375, 0.125, 0.3333, 0.1667, 0.375, 0.1667, 0.4167, 0.125, 0.4167, 0.125, 0.375, 0.04167, 0.3333, 0.04167, 0.375, 1.093e-07, 0.375, 1.093e-07, 0.3333, 0.08333, 0.3333, 0.08333, 0.375, 0.04167, 0.375, 0.04167, 0.3333, 0.08333, 0.375, 0.08333, 0.4167, 0.04167, 0.4167, 0.04167, 0.375, 0.2917, 0.4167, 0.2917, 0.4583, 0.25, 0.4583, 0.25, 0.4167, 0.3333, 0.4167, 0.3333, 0.4583, 0.2917, 0.4583, 0.2917, 0.4167, 0.3333, 0.4583, 0.3333, 0.5, 0.2917, 0.5, 0.2917, 0.4583, 0.2917, 0.3333, 0.2917, 0.375, 0.25, 0.375, 0.25, 0.3333, 0.3333, 0.3333, 0.3333, 0.375, 0.2917, 0.375, 0.2917, 0.3333, 0.3333, 0.375, 0.3333, 0.4167, 0.2917, 0.4167, 0.2917, 0.375, 0.2083, 0.3333, 0.2083, 0.375, 0.1667, 0.375, 0.1667, 0.3333, 0.25, 0.3333, 0.25, 0.375, 0.2083, 0.375, 0.2083, 0.3333, 0.25, 0.375, 0.25, 0.4167, 0.2083, 0.4167, 0.2083, 0.375, 0.2917, 0.5833, 0.2917, 0.625, 0.25, 0.625, 0.25, 0.5833, 0.3333, 0.5833, 0.3333, 0.625, 0.2917, 0.625, 0.2917, 0.5833, 0.3333, 0.625, 0.3333, 0.6667, 0.2917, 0.6667, 0.2917, 0.625, 0.2917, 0.5, 0.2917, 0.5417, 0.25, 0.5417, 0.25, 0.5, 0.3333, 0.5, 0.3333, 0.5417, 0.2917, 0.5417, 0.2917, 0.5, 0.3333, 0.5417, 0.3333, 0.5833, 0.2917, 0.5833, 0.2917, 0.5417, 0.2083, 0.5, 0.2083, 0.5417, 0.1667, 0.5417, 0.1667, 0.5, 0.25, 0.5, 0.25, 0.5417, 0.2083, 0.5417, 0.2083, 0.5, 0.25, 0.5417, 0.25, 0.5833, 0.2083, 0.5833, 0.2083, 0.5417, 0.875, 0.25, 0.875, 0.2083, 0.9167, 0.2083, 0.9167, 0.25, 0.8333, 0.25, 0.8333, 0.2083, 0.875, 0.2083, 0.875, 0.25, 0.8333, 0.2083, 0.8333, 0.1667, 0.875, 0.1667, 0.875, 0.2083, 0.875, 0.3333, 0.875, 0.2917, 0.9167, 0.2917, 0.9167, 0.3333, 0.8333, 0.3333, 0.8333, 0.2917, 0.875, 0.2917, 0.875, 0.3333, 0.8333, 0.2917, 0.8333, 0.25, 0.875, 0.25, 0.875, 0.2917, 0.9583, 0.3333, 0.9583, 0.2917, 1.0, 0.2917, 1.0, 0.3333, 0.9167, 0.3333, 0.9167, 0.2917, 0.9583, 0.2917, 0.9583, 0.3333, 0.9167, 0.2917, 0.9167, 0.25, 0.9583, 0.25, 0.9583, 0.2917, 0.7083, 0.25, 0.7083, 0.2083, 0.75, 0.2083, 0.75, 0.25, 0.6667, 0.25, 0.6667, 0.2083, 0.7083, 0.2083, 0.7083, 0.25, 0.6667, 0.2083, 0.6667, 0.1667, 0.7083, 0.1667, 0.7083, 0.2083, 0.7083, 0.3333, 0.7083, 0.2917, 0.75, 0.2917, 0.75, 0.3333, 0.6667, 0.3333, 0.6667, 0.2917, 0.7083, 0.2917, 0.7083, 0.3333, 0.6667, 0.2917, 0.6667, 0.25, 0.7083, 0.25, 0.7083, 0.2917, 0.7917, 0.3333, 0.7917, 0.2917, 0.8333, 0.2917, 0.8333, 0.3333, 0.75, 0.3333, 0.75, 0.2917, 0.7917, 0.2917, 0.7917, 0.3333, 0.75, 0.2917, 0.75, 0.25, 0.7917, 0.25, 0.7917, 0.2917, 0.7083, 0.08333, 0.7083, 0.04167, 0.75, 0.04167, 0.75, 0.08333, 0.6667, 0.08333, 0.6667, 0.04167, 0.7083, 0.04167, 0.7083, 0.08333, 0.6667, 0.04167, 0.6667, 0.0, 0.7083, 0.0, 0.7083, 0.04167, 0.7083, 0.1667, 0.7083, 0.125, 0.75, 0.125, 0.75, 0.1667, 0.6667, 0.1667, 0.6667, 0.125, 0.7083, 0.125, 0.7083, 0.1667, 0.6667, 0.125, 0.6667, 0.08333, 0.7083, 0.08333, 0.7083, 0.125, 0.7917, 0.1667, 0.7917, 0.125, 0.8333, 0.125, 0.8333, 0.1667, 0.75, 0.1667, 0.75, 0.125, 0.7917, 0.125, 0.7917, 0.1667, 0.75, 0.125, 0.75, 0.08333, 0.7917, 0.08333, 0.7917, 0.125, 0.5833, 0.4583, 0.5417, 0.4583, 0.5417, 0.4167, 0.5833, 0.4167, 0.5833, 0.5, 0.5417, 0.5, 0.5417, 0.4583, 0.5833, 0.4583, 0.5417, 0.5, 0.5, 0.5, 0.5, 0.4583, 0.5417, 0.4583, 0.6667, 0.4583, 0.625, 0.4583, 0.625, 0.4167, 0.6667, 0.4167, 0.6667, 0.5, 0.625, 0.5, 0.625, 0.4583, 0.6667, 0.4583, 0.625, 0.5, 0.5833, 0.5, 0.5833, 0.4583, 0.625, 0.4583, 0.6667, 0.375, 0.625, 0.375, 0.625, 0.3333, 0.6667, 0.3333, 0.6667, 0.4167, 0.625, 0.4167, 0.625, 0.375, 0.6667, 0.375, 0.625, 0.4167, 0.5833, 0.4167, 0.5833, 0.375, 0.625, 0.375, 0.5833, 0.625, 0.5417, 0.625, 0.5417, 0.5833, 0.5833, 0.5833, 0.5833, 0.6667, 0.5417, 0.6667, 0.5417, 0.625, 0.5833, 0.625, 0.5417, 0.6667, 0.5, 0.6667, 0.5, 0.625, 0.5417, 0.625, 0.6667, 0.625, 0.625, 0.625, 0.625, 0.5833, 0.6667, 0.5833, 0.6667, 0.6667, 0.625, 0.6667, 0.625, 0.625, 0.6667, 0.625, 0.625, 0.6667, 0.5833, 0.6667, 0.5833, 0.625, 0.625, 0.625, 0.6667, 0.5417, 0.625, 0.5417, 0.625, 0.5, 0.6667, 0.5, 0.6667, 0.5833, 0.625, 0.5833, 0.625, 0.5417, 0.6667, 0.5417, 0.625, 0.5833, 0.5833, 0.5833, 0.5833, 0.5417, 0.625, 0.5417, 0.4167, 0.625, 0.375, 0.625, 0.375, 0.5833, 0.4167, 0.5833, 0.4167, 0.6667, 0.375, 0.6667, 0.375, 0.625, 0.4167, 0.625, 0.375, 0.6667, 0.3333, 0.6667, 0.3333, 0.625, 0.375, 0.625, 0.5, 0.625, 0.4583, 0.625, 0.4583, 0.5833, 0.5, 0.5833, 0.5, 0.6667, 0.4583, 0.6667, 0.4583, 0.625, 0.5, 0.625, 0.4583, 0.6667, 0.4167, 0.6667, 0.4167, 0.625, 0.4583, 0.625, 0.5, 0.5417, 0.4583, 0.5417, 0.4583, 0.5, 0.5, 0.5, 0.5, 0.5833, 0.4583, 0.5833, 0.4583, 0.5417, 0.5, 0.5417, 0.4583, 0.5833, 0.4167, 0.5833, 0.4167, 0.5417, 0.4583, 0.5417, 0.4167, 0.5417, 0.375, 0.5417, 0.375, 0.5, 0.4167, 0.5, 0.4167, 0.5833, 0.375, 0.5833, 0.375, 0.5417, 0.4167, 0.5417, 0.375, 0.5833, 0.3333, 0.5833, 0.3333, 0.5417, 0.375, 0.5417, 0.5833, 0.5417, 0.5417, 0.5417, 0.5417, 0.5, 0.5833, 0.5, 0.5833, 0.5833, 0.5417, 0.5833, 0.5417, 0.5417, 0.5833, 0.5417, 0.5417, 0.5833, 0.5, 0.5833, 0.5, 0.5417, 0.5417, 0.5417, 0.5833, 0.375, 0.5417, 0.375, 0.5417, 0.3333, 0.5833, 0.3333, 0.5833, 0.4167, 0.5417, 0.4167, 0.5417, 0.375, 0.5833, 0.375, 0.5417, 0.4167, 0.5, 0.4167, 0.5, 0.375, 0.5417, 0.375, 0.7917, 0.08333, 0.7917, 0.04167, 0.8333, 0.04167, 0.8333, 0.08333, 0.75, 0.08333, 0.75, 0.04167, 0.7917, 0.04167, 0.7917, 0.08333, 0.75, 0.04167, 0.75, 1.987e-08, 0.7917, 3.974e-08, 0.7917, 0.04167, 0.7917, 0.25, 0.7917, 0.2083, 0.8333, 0.2083, 0.8333, 0.25, 0.75, 0.25, 0.75, 0.2083, 0.7917, 0.2083, 0.7917, 0.25, 0.75, 0.2083, 0.75, 0.1667, 0.7917, 0.1667, 0.7917, 0.2083, 0.9583, 0.25, 0.9583, 0.2083, 1.0, 0.2083, 1.0, 0.25, 0.9167, 0.25, 0.9167, 0.2083, 0.9583, 0.2083, 0.9583, 0.25, 0.9167, 0.2083, 0.9167, 0.1667, 0.9583, 0.1667, 0.9583, 0.2083, 0.2083, 0.5833, 0.2083, 0.625, 0.1667, 0.625, 0.1667, 0.5833, 0.25, 0.5833, 0.25, 0.625, 0.2083, 0.625, 0.2083, 0.5833, 0.25, 0.625, 0.25, 0.6667, 0.2083, 0.6667, 0.2083, 0.625, 0.2083, 0.4167, 0.2083, 0.4583, 0.1667, 0.4583, 0.1667, 0.4167, 0.25, 0.4167, 0.25, 0.4583, 0.2083, 0.4583, 0.2083, 0.4167, 0.25, 0.4583, 0.25, 0.5, 0.2083, 0.5, 0.2083, 0.4583, 0.04167, 0.4167, 0.04167, 0.4583, 5.96e-08, 0.4583, 8.941e-08, 0.4167, 0.08333, 0.4167, 0.08333, 0.4583, 0.04167, 0.4583, 0.04167, 0.4167, 0.08333, 0.4583, 0.08333, 0.5, 0.04167, 0.5, 0.04167, 0.4583, 0.08333, 0.875, 0.04167, 0.875, 0.04167, 0.8333, 0.08333, 0.8333, 0.08333, 0.9167, 0.04167, 0.9167, 0.04167, 0.875, 0.08333, 0.875, 0.04167, 0.9167, 1.987e-08, 0.9167, 1.987e-08, 0.875, 0.04167, 0.875, 0.25, 0.875, 0.2083, 0.875, 0.2083, 0.8333, 0.25, 0.8333, 0.25, 0.9167, 0.2083, 0.9167, 0.2083, 0.875, 0.25, 0.875, 0.2083, 0.9167, 0.1667, 0.9167, 0.1667, 0.875, 0.2083, 0.875, 0.25, 0.7083, 0.2083, 0.7083, 0.2083, 0.6667, 0.25, 0.6667, 0.25, 0.75, 0.2083, 0.75, 0.2083, 0.7083, 0.25, 0.7083, 0.2083, 0.75, 0.1667, 0.75, 0.1667, 0.7083, 0.2083, 0.7083, 0.08333, 0.2083, 0.04167, 0.2083, 0.04167, 0.1667, 0.08333, 0.1667, 0.08333, 0.25, 0.04167, 0.25, 0.04167, 0.2083, 0.08333, 0.2083, 0.04167, 0.25, 8.941e-08, 0.25, 7.947e-08, 0.2083, 0.04167, 0.2083, 0.25, 0.2083, 0.2083, 0.2083, 0.2083, 0.1667, 0.25, 0.1667, 0.25, 0.25, 0.2083, 0.25, 0.2083, 0.2083, 0.25, 0.2083, 0.2083, 0.25, 0.1667, 0.25, 0.1667, 0.2083, 0.2083, 0.2083, 0.25, 0.04167, 0.2083, 0.04167, 0.2083, 5.96e-08, 0.25, 3.974e-08, 0.25, 0.08333, 0.2083, 0.08333, 0.2083, 0.04167, 0.25, 0.04167, 0.2083, 0.08333, 0.1667, 0.08333, 0.1667, 0.04167, 0.2083, 0.04167, 0.5833, 0.125, 0.625, 0.125, 0.625, 0.1667, 0.5833, 0.1667, 0.5833, 0.08333, 0.625, 0.08333, 0.625, 0.125, 0.5833, 0.125, 0.625, 0.08333, 0.6667, 0.08333, 0.6667, 0.125, 0.625, 0.125, 0.4167, 0.125, 0.4583, 0.125, 0.4583, 0.1667, 0.4167, 0.1667, 0.4167, 0.08333, 0.4583, 0.08333, 0.4583, 0.125, 0.4167, 0.125, 0.4583, 0.08333, 0.5, 0.08333, 0.5, 0.125, 0.4583, 0.125, 0.4167, 0.2917, 0.4583, 0.2917, 0.4583, 0.3333, 0.4167, 0.3333, 0.4167, 0.25, 0.4583, 0.25, 0.4583, 0.2917, 0.4167, 0.2917, 0.4583, 0.8084, 0.4167, 0.8084, 0.4167, 0.6667, 0.4583, 0.6667, 0.5833, 0.2917, 0.625, 0.2917, 0.625, 0.3333, 0.5833, 0.3333, 0.5833, 0.25, 0.625, 0.25, 0.625, 0.2917, 0.5833, 0.2917, 0.625, 0.25, 0.6667, 0.25, 0.6667, 0.2917, 0.625, 0.2917, 0.08333, 0.04167, 0.04167, 0.04167, 0.04167, 1.689e-07, 0.08333, 1.391e-07, 0.08333, 0.08333, 0.04167, 0.08333, 0.04167, 0.04167, 0.08333, 0.04167, 0.04167, 0.08333, 1.987e-08, 0.08333, 1.987e-08, 0.04167, 0.04167, 0.04167, 0.08333, 0.7083, 0.04167, 0.7083, 0.04167, 0.6667, 0.08333, 0.6667, 0.08333, 0.75, 0.04167, 0.75, 0.04167, 0.7083, 0.08333, 0.7083, 0.04167, 0.75, 3.974e-08, 0.75, 0.0, 0.7083, 0.04167, 0.7083, 0.04167, 0.5833, 0.04167, 0.625, 0.0, 0.625, 1.987e-08, 0.5833, 0.08333, 0.5833, 0.08333, 0.625, 0.04167, 0.625, 0.04167, 0.5833, 0.08333, 0.625, 0.08333, 0.6667, 0.04167, 0.6667, 0.04167, 0.625, 0.9583, 0.08333, 0.9583, 0.04167, 1.0, 0.04167, 1.0, 0.08333, 0.9167, 0.08333, 0.9167, 0.04167, 0.9583, 0.04167, 0.9583, 0.08333, 0.9167, 0.04167, 0.9167, 5.96e-08, 0.9583, 6.954e-08, 0.9583, 0.04167, 0.4167, 0.375, 0.375, 0.375, 0.375, 0.3333, 0.4167, 0.3333, 0.4167, 0.4167, 0.375, 0.4167, 0.375, 0.375, 0.4167, 0.375, 0.375, 0.4167, 0.3333, 0.4167, 0.3333, 0.375, 0.375, 0.375, 0.375, 0.7472, 0.4167, 0.7472, 0.4167, 0.8277, 0.375, 0.8277, 0.7889, 0.7703, 0.7889, 0.73, 0.8694, 0.73, 0.8694, 0.7703, 0.375, 0.8487, 0.3333, 0.8487, 0.3333, 0.8084, 0.375, 0.8084, 0.5, 0.6667, 0.5, 0.7083, 0.4583, 0.7083, 0.4583, 0.6667, 0.5, 0.6667, 0.5417, 0.6667, 0.5417, 0.7395, 0.5, 0.7395, 0.7083, 0.8432, 0.6667, 0.8432, 0.6667, 0.7703, 0.7083, 0.7703, 0.6667, 0.3333, 0.7083, 0.3333, 0.7083, 0.4062, 0.6667, 0.4062, 0.5833, 0.6667, 0.625, 0.6667, 0.625, 0.7395, 0.5833, 0.7395, 0.5, 0.7395, 0.5417, 0.7395, 0.5417, 0.7798, 0.5, 0.7798, 0.7083, 0.7703, 0.6667, 0.7703, 0.6667, 0.73, 0.7083, 0.73, 0.6667, 0.4062, 0.7083, 0.4062, 0.7083, 0.4465, 0.6667, 0.4465, 0.7889, 0.4465, 0.7889, 0.4062, 0.8694, 0.4062, 0.8694, 0.4465, 0.7083, 0.4465, 0.7083, 0.4062, 0.7889, 0.4062, 0.7889, 0.4465, 0.7083, 0.7703, 0.7083, 0.73, 0.7889, 0.73, 0.7889, 0.7703, 0.375, 0.6667, 0.4167, 0.6667, 0.4167, 0.7472, 0.375, 0.7472, 0.4583, 0.7083, 0.5, 0.7083, 0.5, 0.7889, 0.4583, 0.7889, 0.5833, 0.7472, 0.5417, 0.7472, 0.5417, 0.6667, 0.5833, 0.6667, 0.7889, 0.4465, 0.8694, 0.4465, 0.8694, 0.5882, 0.7889, 0.5882, 0.8694, 0.73, 0.7889, 0.73, 0.7889, 0.5882, 0.8694, 0.5882, 0.375, 0.8084, 0.3333, 0.8084, 0.3333, 0.6667, 0.375, 0.6667])
me_cube.materials.append(mat_material)
me_cube.use_remesh_preserve_volume = False
me_cube.use_remesh_preserve_attributes = False
me_cube.use_mirror_vertex_groups = False
me_cube.update()

# ---- objects
ob_cube = bpy.data.objects.new('Cube', me_cube)
ob_lamp = bpy.data.objects.new('Lamp', light_lamp)
ob_camera = bpy.data.objects.new('Camera', cam_camera)

# ---- transforms, parenting, visibility, modifiers, constraints
ob_cube.location = (0.0, 0.0, 0.0)
ob_cube.scale = (1.0, 1.0, 0.5529)
ob_cube.lock_rotations_4d = False
ob_cube.empty_display_type = 'ARROWS'
ob_cube.lineart.crease_threshold = 0.0
ob_lamp.location = (4.076, 1.005, 5.904)
ob_lamp.rotation_euler = (0.6503, 0.05522, 1.866)
ob_lamp.lock_rotations_4d = False
ob_lamp.empty_display_type = 'ARROWS'
ob_lamp.color = (0.0, 0.0, 0.0, 0.0)
ob_lamp.lineart.crease_threshold = 0.0
ob_camera.location = (7.481, -6.508, 5.344)
ob_camera.rotation_euler = (1.109, 0.0, 0.8149)
ob_camera.lock_rotations_4d = False
ob_camera.empty_display_type = 'ARROWS'
ob_camera.color = (0.0, 0.0, 0.0, 0.0)
ob_camera.display_type = 'WIRE'
ob_camera.lineart.crease_threshold = 0.0

# ---- collection membership
col_collection_1.objects.link(ob_cube)
col_collection_1.objects.link(ob_lamp)
col_collection_1.objects.link(ob_camera)

# ---- scene / render settings (as saved in the file)
scene.camera = ob_camera
scene.frame_start = 1; scene.frame_end = 250; scene.frame_set(1)
scene.render.engine = 'BLENDER_EEVEE_NEXT'
scene.render.resolution_percentage = 50
scene.render.dither_intensity = 0.0
scene.cycles.use_denoising = False
scene.cycles.samples = 128
scene.cycles.sampling_pattern = 'TABULATED_SOBOL'
scene.cycles.use_adaptive_sampling = False
scene.cycles.use_light_tree = False
scene.cycles.blur_glossy = 0.0
scene.cycles.sample_clamp_indirect = 0.0
scene.view_settings.view_transform = 'Standard'
bpy.context.view_layer.update()
